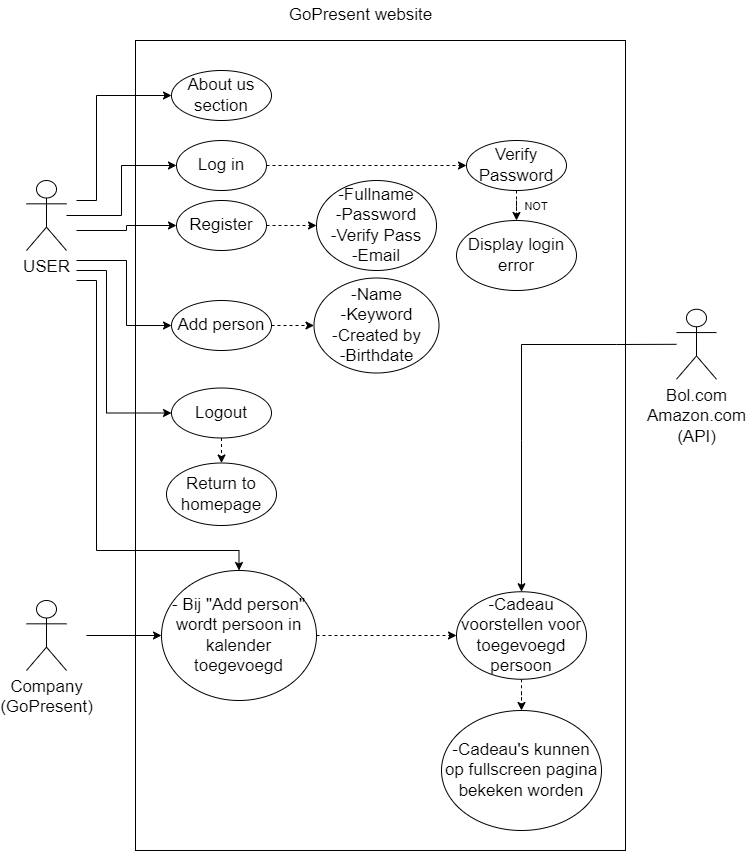

The diagram above was exported from draw.io. Its source (the exported page's mxGraphModel, read from the mxfile embedded in the PNG):
<mxGraphModel dx="1209" dy="1920" grid="1" gridSize="10" guides="1" tooltips="1" connect="1" arrows="1" fold="1" page="1" pageScale="1" pageWidth="827" pageHeight="1169" math="0" shadow="0">
  <root>
    <mxCell id="0" />
    <mxCell id="1" parent="0" />
    <mxCell id="tjbIAKzu1pEek67ri9gj-4" value="" style="rounded=0;whiteSpace=wrap;html=1;" vertex="1" parent="1">
      <mxGeometry x="169" y="10" width="490" height="810" as="geometry" />
    </mxCell>
    <mxCell id="tjbIAKzu1pEek67ri9gj-6" value="&lt;font style=&quot;font-size: 17px&quot;&gt;GoPresent website&lt;/font&gt;" style="text;html=1;strokeColor=none;fillColor=none;align=center;verticalAlign=middle;whiteSpace=wrap;rounded=0;" vertex="1" parent="1">
      <mxGeometry x="310" y="-30" width="169" height="30" as="geometry" />
    </mxCell>
    <mxCell id="tjbIAKzu1pEek67ri9gj-17" value="" style="edgeStyle=orthogonalEdgeStyle;rounded=0;orthogonalLoop=1;jettySize=auto;html=1;fontSize=17;" edge="1" parent="1" source="tjbIAKzu1pEek67ri9gj-8" target="tjbIAKzu1pEek67ri9gj-16">
      <mxGeometry relative="1" as="geometry" />
    </mxCell>
    <mxCell id="tjbIAKzu1pEek67ri9gj-8" value="USER" style="shape=umlActor;verticalLabelPosition=bottom;verticalAlign=top;html=1;outlineConnect=0;fontSize=17;" vertex="1" parent="1">
      <mxGeometry x="60" y="150" width="40" height="70" as="geometry" />
    </mxCell>
    <mxCell id="tjbIAKzu1pEek67ri9gj-13" value="Company&lt;br&gt;(GoPresent)" style="shape=umlActor;verticalLabelPosition=bottom;verticalAlign=top;html=1;outlineConnect=0;fontSize=17;" vertex="1" parent="1">
      <mxGeometry x="60" y="570" width="40" height="70" as="geometry" />
    </mxCell>
    <mxCell id="tjbIAKzu1pEek67ri9gj-14" value="Bol.com&lt;br&gt;Amazon.com&lt;br&gt;(API)" style="shape=umlActor;verticalLabelPosition=bottom;verticalAlign=top;html=1;outlineConnect=0;fontSize=17;" vertex="1" parent="1">
      <mxGeometry x="710" y="278.75" width="40" height="70" as="geometry" />
    </mxCell>
    <mxCell id="tjbIAKzu1pEek67ri9gj-21" style="edgeStyle=orthogonalEdgeStyle;rounded=0;orthogonalLoop=1;jettySize=auto;html=1;exitX=1;exitY=0.5;exitDx=0;exitDy=0;entryX=0;entryY=0.5;entryDx=0;entryDy=0;fontSize=17;dashed=1;" edge="1" parent="1" source="tjbIAKzu1pEek67ri9gj-16" target="tjbIAKzu1pEek67ri9gj-18">
      <mxGeometry relative="1" as="geometry" />
    </mxCell>
    <mxCell id="tjbIAKzu1pEek67ri9gj-16" value="Log in" style="ellipse;whiteSpace=wrap;html=1;fontSize=17;" vertex="1" parent="1">
      <mxGeometry x="210" y="110" width="90" height="50" as="geometry" />
    </mxCell>
    <mxCell id="tjbIAKzu1pEek67ri9gj-24" style="edgeStyle=orthogonalEdgeStyle;rounded=0;orthogonalLoop=1;jettySize=auto;html=1;exitX=0.5;exitY=1;exitDx=0;exitDy=0;dashed=1;fontSize=17;" edge="1" parent="1" source="tjbIAKzu1pEek67ri9gj-18" target="tjbIAKzu1pEek67ri9gj-23">
      <mxGeometry relative="1" as="geometry" />
    </mxCell>
    <mxCell id="tjbIAKzu1pEek67ri9gj-18" value="Verify&lt;br&gt;Password" style="ellipse;whiteSpace=wrap;html=1;fontSize=17;" vertex="1" parent="1">
      <mxGeometry x="500" y="110" width="100" height="50" as="geometry" />
    </mxCell>
    <mxCell id="tjbIAKzu1pEek67ri9gj-23" value="Display login error" style="ellipse;whiteSpace=wrap;html=1;fontSize=17;" vertex="1" parent="1">
      <mxGeometry x="490" y="190" width="120" height="70" as="geometry" />
    </mxCell>
    <mxCell id="tjbIAKzu1pEek67ri9gj-25" value="&lt;font style=&quot;font-size: 11px&quot;&gt;NOT&lt;/font&gt;" style="text;html=1;strokeColor=none;fillColor=none;align=center;verticalAlign=middle;whiteSpace=wrap;rounded=0;dashed=1;fontSize=17;" vertex="1" parent="1">
      <mxGeometry x="540" y="160" width="60" height="30" as="geometry" />
    </mxCell>
    <mxCell id="tjbIAKzu1pEek67ri9gj-29" style="edgeStyle=orthogonalEdgeStyle;rounded=0;orthogonalLoop=1;jettySize=auto;html=1;exitX=1;exitY=0.5;exitDx=0;exitDy=0;entryX=0;entryY=0.5;entryDx=0;entryDy=0;dashed=1;fontSize=11;" edge="1" parent="1" source="tjbIAKzu1pEek67ri9gj-26" target="tjbIAKzu1pEek67ri9gj-28">
      <mxGeometry relative="1" as="geometry" />
    </mxCell>
    <mxCell id="tjbIAKzu1pEek67ri9gj-26" value="Register" style="ellipse;whiteSpace=wrap;html=1;fontSize=17;" vertex="1" parent="1">
      <mxGeometry x="210" y="170" width="90" height="50" as="geometry" />
    </mxCell>
    <mxCell id="tjbIAKzu1pEek67ri9gj-27" value="" style="edgeStyle=orthogonalEdgeStyle;rounded=0;orthogonalLoop=1;jettySize=auto;html=1;fontSize=17;entryX=0;entryY=0.5;entryDx=0;entryDy=0;" edge="1" parent="1" target="tjbIAKzu1pEek67ri9gj-26">
      <mxGeometry relative="1" as="geometry">
        <mxPoint x="110" y="200" as="sourcePoint" />
        <mxPoint x="220" y="165" as="targetPoint" />
      </mxGeometry>
    </mxCell>
    <mxCell id="tjbIAKzu1pEek67ri9gj-28" value="-Fullname&lt;br&gt;-Password&lt;br&gt;-Verify Pass&lt;br&gt;-Email" style="ellipse;whiteSpace=wrap;html=1;fontSize=17;" vertex="1" parent="1">
      <mxGeometry x="350" y="150" width="120" height="90" as="geometry" />
    </mxCell>
    <mxCell id="tjbIAKzu1pEek67ri9gj-34" style="edgeStyle=orthogonalEdgeStyle;rounded=0;orthogonalLoop=1;jettySize=auto;html=1;exitX=1;exitY=0.5;exitDx=0;exitDy=0;entryX=0;entryY=0.5;entryDx=0;entryDy=0;dashed=1;fontSize=11;" edge="1" parent="1" source="tjbIAKzu1pEek67ri9gj-31" target="tjbIAKzu1pEek67ri9gj-33">
      <mxGeometry relative="1" as="geometry" />
    </mxCell>
    <mxCell id="tjbIAKzu1pEek67ri9gj-31" value="Add person" style="ellipse;whiteSpace=wrap;html=1;fontSize=17;" vertex="1" parent="1">
      <mxGeometry x="205" y="270" width="100" height="50" as="geometry" />
    </mxCell>
    <mxCell id="tjbIAKzu1pEek67ri9gj-32" value="" style="edgeStyle=orthogonalEdgeStyle;rounded=0;orthogonalLoop=1;jettySize=auto;html=1;fontSize=17;entryX=0;entryY=0.5;entryDx=0;entryDy=0;" edge="1" parent="1" target="tjbIAKzu1pEek67ri9gj-31">
      <mxGeometry relative="1" as="geometry">
        <mxPoint x="110" y="230" as="sourcePoint" />
        <mxPoint x="220" y="225" as="targetPoint" />
        <Array as="points">
          <mxPoint x="160" y="230" />
          <mxPoint x="160" y="295" />
        </Array>
      </mxGeometry>
    </mxCell>
    <mxCell id="tjbIAKzu1pEek67ri9gj-33" value="-Name&lt;br&gt;-Keyword&lt;br&gt;-Created by&lt;br&gt;-Birthdate" style="ellipse;whiteSpace=wrap;html=1;fontSize=17;" vertex="1" parent="1">
      <mxGeometry x="347.5" y="247.5" width="125" height="95" as="geometry" />
    </mxCell>
    <mxCell id="tjbIAKzu1pEek67ri9gj-52" style="edgeStyle=orthogonalEdgeStyle;rounded=0;orthogonalLoop=1;jettySize=auto;html=1;exitX=0.5;exitY=1;exitDx=0;exitDy=0;dashed=1;fontSize=11;" edge="1" parent="1" source="tjbIAKzu1pEek67ri9gj-35" target="tjbIAKzu1pEek67ri9gj-51">
      <mxGeometry relative="1" as="geometry" />
    </mxCell>
    <mxCell id="tjbIAKzu1pEek67ri9gj-35" value="-Cadeau voorstellen voor toegevoegd persoon" style="ellipse;whiteSpace=wrap;html=1;fontSize=17;" vertex="1" parent="1">
      <mxGeometry x="490" y="561.25" width="130" height="87.5" as="geometry" />
    </mxCell>
    <mxCell id="tjbIAKzu1pEek67ri9gj-37" value="" style="endArrow=classic;html=1;rounded=0;fontSize=11;" edge="1" parent="1" source="tjbIAKzu1pEek67ri9gj-14" target="tjbIAKzu1pEek67ri9gj-35">
      <mxGeometry width="50" height="50" relative="1" as="geometry">
        <mxPoint x="390" y="320" as="sourcePoint" />
        <mxPoint x="440" y="270" as="targetPoint" />
        <Array as="points">
          <mxPoint x="650" y="314" />
          <mxPoint x="555" y="314" />
          <mxPoint x="555" y="410" />
        </Array>
      </mxGeometry>
    </mxCell>
    <mxCell id="tjbIAKzu1pEek67ri9gj-45" style="edgeStyle=orthogonalEdgeStyle;rounded=0;orthogonalLoop=1;jettySize=auto;html=1;exitX=0.5;exitY=1;exitDx=0;exitDy=0;entryX=0.5;entryY=0;entryDx=0;entryDy=0;dashed=1;fontSize=11;" edge="1" parent="1" source="tjbIAKzu1pEek67ri9gj-39" target="tjbIAKzu1pEek67ri9gj-41">
      <mxGeometry relative="1" as="geometry" />
    </mxCell>
    <mxCell id="tjbIAKzu1pEek67ri9gj-39" value="Logout" style="ellipse;whiteSpace=wrap;html=1;fontSize=17;" vertex="1" parent="1">
      <mxGeometry x="205" y="357.5" width="100" height="50" as="geometry" />
    </mxCell>
    <mxCell id="tjbIAKzu1pEek67ri9gj-40" value="" style="edgeStyle=orthogonalEdgeStyle;rounded=0;orthogonalLoop=1;jettySize=auto;html=1;fontSize=17;entryX=0;entryY=0.5;entryDx=0;entryDy=0;" edge="1" parent="1" target="tjbIAKzu1pEek67ri9gj-39">
      <mxGeometry relative="1" as="geometry">
        <mxPoint x="110" y="240" as="sourcePoint" />
        <mxPoint x="215" y="305" as="targetPoint" />
        <Array as="points">
          <mxPoint x="140" y="240" />
          <mxPoint x="140" y="383" />
        </Array>
      </mxGeometry>
    </mxCell>
    <mxCell id="tjbIAKzu1pEek67ri9gj-41" value="Return to homepage" style="ellipse;whiteSpace=wrap;html=1;fontSize=17;" vertex="1" parent="1">
      <mxGeometry x="200" y="432.5" width="110" height="62.5" as="geometry" />
    </mxCell>
    <mxCell id="tjbIAKzu1pEek67ri9gj-49" style="edgeStyle=orthogonalEdgeStyle;rounded=0;orthogonalLoop=1;jettySize=auto;html=1;exitX=1;exitY=0.5;exitDx=0;exitDy=0;entryX=0;entryY=0.5;entryDx=0;entryDy=0;fontSize=11;dashed=1;" edge="1" parent="1" source="tjbIAKzu1pEek67ri9gj-44" target="tjbIAKzu1pEek67ri9gj-35">
      <mxGeometry relative="1" as="geometry" />
    </mxCell>
    <mxCell id="tjbIAKzu1pEek67ri9gj-44" value="- Bij &quot;Add person&quot;&lt;br&gt;wordt persoon in kalender toegevoegd" style="ellipse;whiteSpace=wrap;html=1;fontSize=17;" vertex="1" parent="1">
      <mxGeometry x="195" y="540" width="155" height="130" as="geometry" />
    </mxCell>
    <mxCell id="tjbIAKzu1pEek67ri9gj-48" value="" style="endArrow=classic;html=1;rounded=0;fontSize=11;entryX=0;entryY=0.5;entryDx=0;entryDy=0;" edge="1" parent="1" target="tjbIAKzu1pEek67ri9gj-44">
      <mxGeometry width="50" height="50" relative="1" as="geometry">
        <mxPoint x="120" y="605" as="sourcePoint" />
        <mxPoint x="440" y="430" as="targetPoint" />
      </mxGeometry>
    </mxCell>
    <mxCell id="tjbIAKzu1pEek67ri9gj-50" value="" style="edgeStyle=orthogonalEdgeStyle;rounded=0;orthogonalLoop=1;jettySize=auto;html=1;fontSize=17;entryX=0.5;entryY=0;entryDx=0;entryDy=0;" edge="1" parent="1" target="tjbIAKzu1pEek67ri9gj-44">
      <mxGeometry relative="1" as="geometry">
        <mxPoint x="110" y="250" as="sourcePoint" />
        <mxPoint x="215" y="392.5" as="targetPoint" />
        <Array as="points">
          <mxPoint x="130" y="520" />
          <mxPoint x="273" y="520" />
        </Array>
      </mxGeometry>
    </mxCell>
    <mxCell id="tjbIAKzu1pEek67ri9gj-51" value="-Cadeau's kunnen op fullscreen pagina bekeken worden" style="ellipse;whiteSpace=wrap;html=1;fontSize=17;" vertex="1" parent="1">
      <mxGeometry x="475" y="680" width="160" height="120" as="geometry" />
    </mxCell>
    <mxCell id="tjbIAKzu1pEek67ri9gj-53" value="About us section" style="ellipse;whiteSpace=wrap;html=1;fontSize=17;" vertex="1" parent="1">
      <mxGeometry x="205" y="40" width="100" height="50" as="geometry" />
    </mxCell>
    <mxCell id="tjbIAKzu1pEek67ri9gj-54" value="" style="edgeStyle=orthogonalEdgeStyle;rounded=0;orthogonalLoop=1;jettySize=auto;html=1;fontSize=17;entryX=0;entryY=0.5;entryDx=0;entryDy=0;" edge="1" parent="1" target="tjbIAKzu1pEek67ri9gj-53">
      <mxGeometry relative="1" as="geometry">
        <mxPoint x="110" y="170" as="sourcePoint" />
        <mxPoint x="220" y="145" as="targetPoint" />
        <Array as="points">
          <mxPoint x="130" y="170" />
          <mxPoint x="130" y="65" />
        </Array>
      </mxGeometry>
    </mxCell>
  </root>
</mxGraphModel>